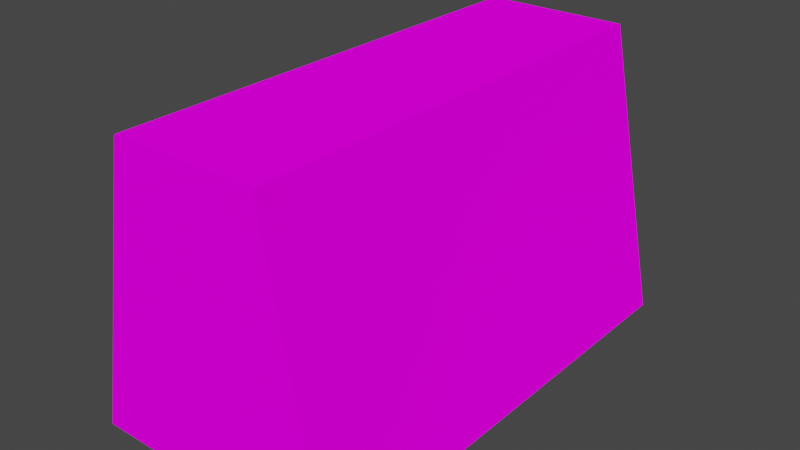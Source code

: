# Source: Wall.blend  (saved by Blender 2.82.7; exported with 4.5.12 LTS)
import bpy
from mathutils import Matrix  # noqa: F401  (used for matrix-valued properties, if any)

bpy.ops.wm.read_factory_settings(use_empty=True)
scene = bpy.context.scene
scene.name = 'Scene'

# ---- collections
col_collection = bpy.data.collections.new('Collection'); scene.collection.children.link(col_collection)

# ---- images (referenced by path relative to the original .blend; pixels are not part of the script)
import os
ASSET_DIR = os.environ.get("B2B_ASSET_DIR", "")  # directory of the original .blend (textures are referenced by path, not embedded)
HERE = os.path.dirname(os.path.abspath(__file__))  # packed textures are extracted next to this script under _unpacked/

def load_image(name, relpath, width, height, colorspace="sRGB"):
    """Load a texture the original file referenced (path relative to the .blend, or extracted next to this script)."""
    p = next((c for c in (os.path.join(HERE, relpath), os.path.join(ASSET_DIR, relpath)) if relpath and os.path.exists(c)), "")
    if p:
        img = bpy.data.images.load(p, check_existing=True)
        img.name = name
    else:  # same state as the original file: an image datablock whose file is absent (Cycles renders it pink)
        img = bpy.data.images.new(name, width, height)
        img.source = "FILE"
        img.filepath = "//" + (relpath or name)
    img.colorspace_settings.name = colorspace
    return img
img_atlas_png = load_image('Atlas.png', 'Atlas.png', 1024, 1024, 'sRGB')

# ---- materials (node trees are filled in below, after node groups)
mat_material_001 = bpy.data.materials.new('Material.001')
mat_material_001.use_transparent_shadow = False

# ---- material node trees
mat_material_001.use_nodes = True; mat_material_001.node_tree.nodes.clear()
_N = mat_material_001.node_tree.nodes; _L = mat_material_001.node_tree.links
n0 = _N.new('ShaderNodeOutputMaterial'); n0.name = 'Material Output'; n0.location = (300, 300)
n1 = _N.new('ShaderNodeNormalMap'); n1.name = 'Normal Map'; n1.location = (-300, -300)
n1.label = 'Normal/Map'
n1.inputs[0].default_value = 0.0
n2 = _N.new('ShaderNodeBsdfDiffuse'); n2.name = 'Diffuse BSDF'; n2.location = (10, 300)
n2.inputs[1].default_value = 0.4
n3 = _N.new('ShaderNodeTexImage'); n3.name = 'Image Texture'; n3.location = (-280, 275)
n3.image = img_atlas_png
_L.new(n2.outputs[0], n0.inputs[0])
_L.new(n1.outputs[0], n2.inputs[2])
_L.new(n3.outputs[0], n2.inputs[0])
n0.is_active_output = True

# ---- world
world_world = bpy.data.worlds.new('World'); scene.world = world_world
world_world.use_nodes = True; world_world.node_tree.nodes.clear()
_N = world_world.node_tree.nodes; _L = world_world.node_tree.links
n0 = _N.new('ShaderNodeOutputWorld'); n0.name = 'World Output'; n0.location = (300, 300)
n1 = _N.new('ShaderNodeBackground'); n1.name = 'Background'; n1.location = (10, 300)
n1.inputs[0].default_value = (0.05088, 0.05088, 0.05088, 1.0)
_L.new(n1.outputs[0], n0.inputs[0])
n0.is_active_output = True
world_world.color = (0.05088, 0.05088, 0.05088)
world_world.use_sun_shadow = False
world_world.sun_shadow_jitter_overblur = 0.0

# ---- meshes
me_cube_005 = bpy.data.meshes.new('Cube.005')
me_cube_005.from_pydata([(-0.8964, -1.653, 0.0), (-0.5048, -1.653, 2.0), (-0.8964, 1.653, 0.0), (-0.5048, 1.653, 2.0), (0.8964, -1.653, 0.0), (0.5048, -1.653, 2.0), (0.8964, 1.653, 0.0), (0.5048, 1.653, 2.0), (-0.5567, -1.653, 1.735), (-0.5567, 1.653, 1.735), (0.5567, 1.653, 1.735), (0.5567, -1.653, 1.735), (-0.837, 1.653, 0.3034), (0.837, 1.653, 0.3034), (0.837, -1.653, 0.3034), (-0.837, -1.653, 0.3034)], [], [(8, 1, 3, 9), (9, 3, 7, 10), (10, 7, 5, 11), (11, 5, 1, 8), (2, 6, 4, 0), (7, 3, 1, 5), (14, 11, 8, 15), (13, 10, 11, 14), (12, 9, 10, 13), (15, 8, 9, 12), (0, 15, 12, 2), (2, 12, 13, 6), (6, 13, 14, 4), (4, 14, 15, 0)])
_uv = me_cube_005.uv_layers.new(name='UVMap')
_uv.uv.foreach_set('vector', [0.6395, 0.3328, 0.6434, 0.3328, 0.6434, 0.3617, 0.6395, 0.3617, 0.6395, 0.3617, 0.6434, 0.3617, 0.6434, 0.3906, 0.6395, 0.3906, 0.6395, 0.3906, 0.6434, 0.3906, 0.6434, 0.4195, 0.6395, 0.4195, 0.6395, 0.4195, 0.6434, 0.4195, 0.6434, 0.4484, 0.6395, 0.4484, 0.6305, 0.6328, 0.6594, 0.6328, 0.6594, 0.6617, 0.6305, 0.6617, 0.6492, 0.3574, 0.6781, 0.3574, 0.6781, 0.3863, 0.6492, 0.3863, 0.8552, 0.4137, 0.8759, 0.4137, 0.8759, 0.4426, 0.8552, 0.4426, 0.8552, 0.3848, 0.8759, 0.3848, 0.8759, 0.4137, 0.8552, 0.4137, 0.8552, 0.3559, 0.8759, 0.3559, 0.8759, 0.3848, 0.8552, 0.3848, 0.8552, 0.327, 0.8759, 0.327, 0.8759, 0.3559, 0.8552, 0.3559, 0.6594, 0.575, 0.6638, 0.575, 0.6638, 0.6039, 0.6594, 0.6039, 0.6594, 0.6039, 0.6638, 0.6039, 0.6638, 0.6328, 0.6594, 0.6328, 0.6594, 0.6328, 0.6638, 0.6328, 0.6638, 0.6617, 0.6594, 0.6617, 0.6594, 0.6617, 0.6638, 0.6617, 0.6638, 0.6906, 0.6594, 0.6906])
me_cube_005.materials.append(mat_material_001)
me_cube_005.use_remesh_fix_poles = True
me_cube_005.use_remesh_preserve_attributes = False
me_cube_005.use_mirror_vertex_groups = False
me_cube_005.update()

# ---- objects
ob_cube = bpy.data.objects.new('Cube', me_cube_005)

# ---- transforms, parenting, visibility, modifiers, constraints
ob_cube.location = (0.0, 0.0, 0.0)
ob_cube.lineart.crease_threshold = 0.0

# ---- collection membership
col_collection.objects.link(ob_cube)

# ---- scene / render settings (as saved in the file)
scene.frame_start = 1; scene.frame_end = 250; scene.frame_set(1)
scene.render.engine = 'BLENDER_EEVEE_NEXT'
scene.cycles.use_denoising = False
scene.cycles.samples = 128
scene.cycles.sampling_pattern = 'TABULATED_SOBOL'
scene.cycles.use_adaptive_sampling = False
scene.cycles.use_light_tree = False
scene.view_settings.view_transform = 'Filmic'
bpy.context.view_layer.update()

# ---- added for rendering (the .blend has no active camera and no usable light): camera, sun
cam_auto = bpy.data.cameras.new('AutoCamera')
cam_auto.lens = 50.0
cam_auto.sensor_width = 36.0
cam_auto.clip_end = 1000.0
ob_auto_camera = bpy.data.objects.new('AutoCamera', cam_auto)
scene.collection.objects.link(ob_auto_camera)
ob_auto_camera.location = (3.94136, -4.72963, 4.15309)
ob_auto_camera.rotation_euler = (1.09748, -7.21219e-08, 0.694738)
scene.camera = ob_auto_camera
light_auto_sun = bpy.data.lights.new('AutoSun', 'SUN')
light_auto_sun.energy = 3.0
light_auto_sun.angle = 0.0523599
ob_auto_sun = bpy.data.objects.new('AutoSun', light_auto_sun)
scene.collection.objects.link(ob_auto_sun)
ob_auto_sun.rotation_euler = (0.872665, 0.174533, 0.523599)
bpy.context.view_layer.update()
